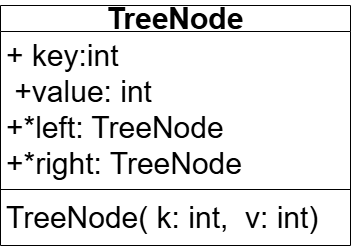

The diagram above was exported from draw.io. Its source (the exported page's mxGraphModel, read from the mxfile embedded in the PNG):
<mxGraphModel dx="1030" dy="562" grid="1" gridSize="10" guides="1" tooltips="1" connect="1" arrows="1" fold="1" page="1" pageScale="1" pageWidth="827" pageHeight="1169" background="#ffffff" math="0" shadow="0">
  <root>
    <mxCell id="0" />
    <mxCell id="1" parent="0" />
    <mxCell id="yItWvORun1C9ukwKdc3o-1" parent="1" style="swimlane;fontStyle=1;align=center;verticalAlign=middle;childLayout=stackLayout;horizontal=1;startSize=26;horizontalStack=0;resizeParent=1;resizeParentMax=0;resizeLast=0;collapsible=1;marginBottom=0;whiteSpace=wrap;fontSize=30;" value="TreeNode" vertex="1">
      <mxGeometry height="240" width="350" x="40" y="40" as="geometry" />
    </mxCell>
    <mxCell id="yItWvORun1C9ukwKdc3o-2" parent="yItWvORun1C9ukwKdc3o-1" style="text;strokeColor=none;fillColor=none;align=left;verticalAlign=top;spacingLeft=4;spacingRight=4;overflow=hidden;rotatable=0;points=[[0,0.5],[1,0.5]];portConstraint=eastwest;whiteSpace=wrap;fontSize=30;" value="+ key:int&#10; +value: int&#10;+*left: TreeNode&#10;+*right: TreeNode " vertex="1">
      <mxGeometry height="154" width="350" y="26" as="geometry" />
    </mxCell>
    <mxCell id="yItWvORun1C9ukwKdc3o-3" parent="yItWvORun1C9ukwKdc3o-1" style="line;strokeWidth=1;fillColor=none;align=left;verticalAlign=middle;spacingTop=-1;spacingLeft=3;spacingRight=3;rotatable=0;labelPosition=right;points=[];portConstraint=eastwest;strokeColor=inherit;" value="" vertex="1">
      <mxGeometry height="8" width="350" y="180" as="geometry" />
    </mxCell>
    <mxCell id="yItWvORun1C9ukwKdc3o-4" parent="yItWvORun1C9ukwKdc3o-1" style="text;strokeColor=none;fillColor=none;align=left;verticalAlign=top;spacingLeft=4;spacingRight=4;overflow=hidden;rotatable=0;points=[[0,0.5],[1,0.5]];portConstraint=eastwest;whiteSpace=wrap;fontSize=30;" value="TreeNode( k: int,  v: int)" vertex="1">
      <mxGeometry height="52" width="350" y="188" as="geometry" />
    </mxCell>
  </root>
</mxGraphModel>